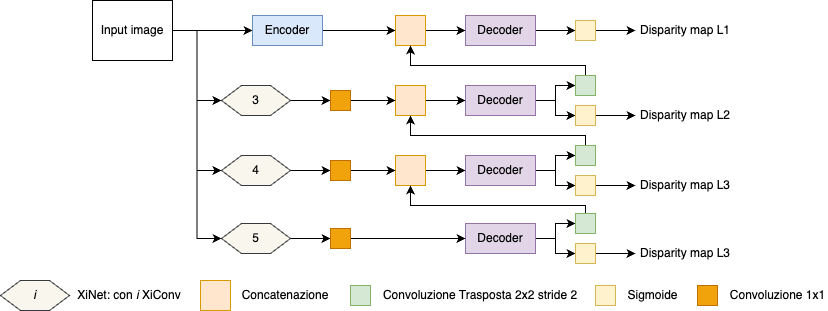

The diagram above was exported from draw.io. Its source (the exported page's mxGraphModel, read from the mxfile embedded in the PNG):
<mxGraphModel dx="1080" dy="621" grid="1" gridSize="10" guides="1" tooltips="1" connect="1" arrows="1" fold="1" page="1" pageScale="1" pageWidth="827" pageHeight="1169" math="0" shadow="0">
  <root>
    <mxCell id="0" />
    <mxCell id="1" parent="0" />
    <mxCell id="2" style="edgeStyle=orthogonalEdgeStyle;rounded=0;orthogonalLoop=1;jettySize=auto;html=1;exitX=1;exitY=0.5;exitDx=0;exitDy=0;entryX=0;entryY=0.5;entryDx=0;entryDy=0;" edge="1" source="3" target="30" parent="1">
      <mxGeometry relative="1" as="geometry" />
    </mxCell>
    <mxCell id="3" value="Decoder" style="rounded=0;whiteSpace=wrap;html=1;fillColor=#e1d5e7;strokeColor=#9673a6;" vertex="1" parent="1">
      <mxGeometry x="465" y="1525" width="70" height="30" as="geometry" />
    </mxCell>
    <mxCell id="4" style="edgeStyle=orthogonalEdgeStyle;rounded=0;orthogonalLoop=1;jettySize=auto;html=1;exitX=1;exitY=0.5;exitDx=0;exitDy=0;entryX=0;entryY=0.5;entryDx=0;entryDy=0;" edge="1" source="8" target="43" parent="1">
      <mxGeometry relative="1" as="geometry">
        <mxPoint x="221" y="1540" as="targetPoint" />
      </mxGeometry>
    </mxCell>
    <mxCell id="5" style="edgeStyle=orthogonalEdgeStyle;rounded=0;orthogonalLoop=1;jettySize=auto;html=1;exitX=1;exitY=0.5;exitDx=0;exitDy=0;entryX=0;entryY=0.5;entryDx=0;entryDy=0;" edge="1" source="8" target="35" parent="1">
      <mxGeometry relative="1" as="geometry" />
    </mxCell>
    <mxCell id="6" style="edgeStyle=orthogonalEdgeStyle;rounded=0;orthogonalLoop=1;jettySize=auto;html=1;exitX=1;exitY=0.5;exitDx=0;exitDy=0;entryX=0;entryY=0.5;entryDx=0;entryDy=0;" edge="1" source="8" target="39" parent="1">
      <mxGeometry relative="1" as="geometry" />
    </mxCell>
    <mxCell id="7" style="edgeStyle=orthogonalEdgeStyle;rounded=0;orthogonalLoop=1;jettySize=auto;html=1;exitX=1;exitY=0.5;exitDx=0;exitDy=0;entryX=0;entryY=0.5;entryDx=0;entryDy=0;" edge="1" source="8" target="53" parent="1">
      <mxGeometry relative="1" as="geometry" />
    </mxCell>
    <mxCell id="8" value="Input image" style="rounded=0;whiteSpace=wrap;html=1;" vertex="1" parent="1">
      <mxGeometry x="92" y="1510" width="80" height="60" as="geometry" />
    </mxCell>
    <mxCell id="9" style="edgeStyle=orthogonalEdgeStyle;rounded=0;orthogonalLoop=1;jettySize=auto;html=1;exitX=1;exitY=0.5;exitDx=0;exitDy=0;entryX=0;entryY=0.5;entryDx=0;entryDy=0;" edge="1" source="10" target="3" parent="1">
      <mxGeometry relative="1" as="geometry" />
    </mxCell>
    <mxCell id="10" value="" style="rounded=0;whiteSpace=wrap;html=1;fillColor=#ffe6cc;strokeColor=#d79b00;" vertex="1" parent="1">
      <mxGeometry x="395" y="1525" width="30" height="30" as="geometry" />
    </mxCell>
    <mxCell id="11" style="edgeStyle=orthogonalEdgeStyle;rounded=0;orthogonalLoop=1;jettySize=auto;html=1;exitX=1;exitY=0.5;exitDx=0;exitDy=0;entryX=0;entryY=0.5;entryDx=0;entryDy=0;" edge="1" source="13" target="28" parent="1">
      <mxGeometry relative="1" as="geometry" />
    </mxCell>
    <mxCell id="12" style="edgeStyle=orthogonalEdgeStyle;rounded=0;orthogonalLoop=1;jettySize=auto;html=1;exitX=1;exitY=0.5;exitDx=0;exitDy=0;entryX=0;entryY=0.5;entryDx=0;entryDy=0;" edge="1" source="13" target="26" parent="1">
      <mxGeometry relative="1" as="geometry" />
    </mxCell>
    <mxCell id="13" value="Decoder" style="rounded=0;whiteSpace=wrap;html=1;fillColor=#e1d5e7;strokeColor=#9673a6;" vertex="1" parent="1">
      <mxGeometry x="465" y="1595" width="70" height="30" as="geometry" />
    </mxCell>
    <mxCell id="14" style="edgeStyle=orthogonalEdgeStyle;rounded=0;orthogonalLoop=1;jettySize=auto;html=1;exitX=1;exitY=0.5;exitDx=0;exitDy=0;entryX=0;entryY=0.5;entryDx=0;entryDy=0;" edge="1" source="15" target="13" parent="1">
      <mxGeometry relative="1" as="geometry" />
    </mxCell>
    <mxCell id="15" value="" style="rounded=0;whiteSpace=wrap;html=1;fillColor=#ffe6cc;strokeColor=#d79b00;" vertex="1" parent="1">
      <mxGeometry x="395" y="1595" width="30" height="30" as="geometry" />
    </mxCell>
    <mxCell id="16" style="edgeStyle=orthogonalEdgeStyle;rounded=0;orthogonalLoop=1;jettySize=auto;html=1;exitX=1;exitY=0.5;exitDx=0;exitDy=0;entryX=0;entryY=0.5;entryDx=0;entryDy=0;" edge="1" source="18" target="24" parent="1">
      <mxGeometry relative="1" as="geometry" />
    </mxCell>
    <mxCell id="17" style="edgeStyle=orthogonalEdgeStyle;rounded=0;orthogonalLoop=1;jettySize=auto;html=1;exitX=1;exitY=0.5;exitDx=0;exitDy=0;entryX=0;entryY=0.5;entryDx=0;entryDy=0;" edge="1" source="18" target="22" parent="1">
      <mxGeometry relative="1" as="geometry" />
    </mxCell>
    <mxCell id="18" value="Decoder" style="rounded=0;whiteSpace=wrap;html=1;fillColor=#e1d5e7;strokeColor=#9673a6;" vertex="1" parent="1">
      <mxGeometry x="465" y="1665" width="70" height="30" as="geometry" />
    </mxCell>
    <mxCell id="19" style="edgeStyle=orthogonalEdgeStyle;rounded=0;orthogonalLoop=1;jettySize=auto;html=1;exitX=1;exitY=0.5;exitDx=0;exitDy=0;entryX=0;entryY=0.5;entryDx=0;entryDy=0;" edge="1" source="20" target="18" parent="1">
      <mxGeometry relative="1" as="geometry" />
    </mxCell>
    <mxCell id="20" value="" style="rounded=0;whiteSpace=wrap;html=1;fillColor=#ffe6cc;strokeColor=#d79b00;" vertex="1" parent="1">
      <mxGeometry x="395" y="1665" width="30" height="30" as="geometry" />
    </mxCell>
    <mxCell id="21" style="edgeStyle=orthogonalEdgeStyle;rounded=0;orthogonalLoop=1;jettySize=auto;html=1;exitX=0.5;exitY=0;exitDx=0;exitDy=0;entryX=0.5;entryY=1;entryDx=0;entryDy=0;" edge="1" source="22" target="15" parent="1">
      <mxGeometry relative="1" as="geometry">
        <Array as="points">
          <mxPoint x="585" y="1645" />
          <mxPoint x="410" y="1645" />
        </Array>
      </mxGeometry>
    </mxCell>
    <mxCell id="22" value="" style="whiteSpace=wrap;html=1;aspect=fixed;fillColor=#d5e8d4;strokeColor=#82b366;" vertex="1" parent="1">
      <mxGeometry x="575" y="1655" width="20" height="20" as="geometry" />
    </mxCell>
    <mxCell id="23" style="edgeStyle=orthogonalEdgeStyle;rounded=0;orthogonalLoop=1;jettySize=auto;html=1;exitX=1;exitY=0.5;exitDx=0;exitDy=0;entryX=0;entryY=0.5;entryDx=0;entryDy=0;" edge="1" source="24" target="33" parent="1">
      <mxGeometry relative="1" as="geometry" />
    </mxCell>
    <mxCell id="24" value="" style="whiteSpace=wrap;html=1;aspect=fixed;fillColor=#fff2cc;strokeColor=#d6b656;" vertex="1" parent="1">
      <mxGeometry x="575" y="1685" width="20" height="20" as="geometry" />
    </mxCell>
    <mxCell id="25" style="edgeStyle=orthogonalEdgeStyle;rounded=0;orthogonalLoop=1;jettySize=auto;html=1;exitX=0.5;exitY=0;exitDx=0;exitDy=0;entryX=0.5;entryY=1;entryDx=0;entryDy=0;" edge="1" source="26" target="10" parent="1">
      <mxGeometry relative="1" as="geometry">
        <Array as="points">
          <mxPoint x="585" y="1575" />
          <mxPoint x="410" y="1575" />
        </Array>
      </mxGeometry>
    </mxCell>
    <mxCell id="26" value="" style="whiteSpace=wrap;html=1;aspect=fixed;fillColor=#d5e8d4;strokeColor=#82b366;" vertex="1" parent="1">
      <mxGeometry x="575" y="1585" width="20" height="20" as="geometry" />
    </mxCell>
    <mxCell id="27" style="edgeStyle=orthogonalEdgeStyle;rounded=0;orthogonalLoop=1;jettySize=auto;html=1;exitX=1;exitY=0.5;exitDx=0;exitDy=0;entryX=0;entryY=0.5;entryDx=0;entryDy=0;" edge="1" source="28" target="32" parent="1">
      <mxGeometry relative="1" as="geometry" />
    </mxCell>
    <mxCell id="28" value="" style="whiteSpace=wrap;html=1;aspect=fixed;fillColor=#fff2cc;strokeColor=#d6b656;" vertex="1" parent="1">
      <mxGeometry x="575" y="1615" width="20" height="20" as="geometry" />
    </mxCell>
    <mxCell id="29" style="edgeStyle=orthogonalEdgeStyle;rounded=0;orthogonalLoop=1;jettySize=auto;html=1;exitX=1;exitY=0.5;exitDx=0;exitDy=0;entryX=0;entryY=0.5;entryDx=0;entryDy=0;" edge="1" source="30" target="31" parent="1">
      <mxGeometry relative="1" as="geometry" />
    </mxCell>
    <mxCell id="30" value="" style="whiteSpace=wrap;html=1;aspect=fixed;fillColor=#fff2cc;strokeColor=#d6b656;" vertex="1" parent="1">
      <mxGeometry x="575" y="1530" width="20" height="20" as="geometry" />
    </mxCell>
    <mxCell id="31" value="Disparity map L1" style="text;html=1;align=center;verticalAlign=middle;whiteSpace=wrap;rounded=0;" vertex="1" parent="1">
      <mxGeometry x="635" y="1525" width="100" height="30" as="geometry" />
    </mxCell>
    <mxCell id="32" value="Disparity map L2" style="text;html=1;align=center;verticalAlign=middle;whiteSpace=wrap;rounded=0;" vertex="1" parent="1">
      <mxGeometry x="635" y="1610" width="100" height="30" as="geometry" />
    </mxCell>
    <mxCell id="33" value="Disparity map L3" style="text;html=1;align=center;verticalAlign=middle;whiteSpace=wrap;rounded=0;" vertex="1" parent="1">
      <mxGeometry x="635" y="1680" width="100" height="30" as="geometry" />
    </mxCell>
    <mxCell id="34" style="edgeStyle=orthogonalEdgeStyle;rounded=0;orthogonalLoop=1;jettySize=auto;html=1;exitX=1;exitY=0.5;exitDx=0;exitDy=0;entryX=0;entryY=0.5;entryDx=0;entryDy=0;" edge="1" source="35" target="37" parent="1">
      <mxGeometry relative="1" as="geometry" />
    </mxCell>
    <mxCell id="35" value="3" style="shape=hexagon;perimeter=hexagonPerimeter2;whiteSpace=wrap;html=1;fixedSize=1;fillColor=#f9f7ed;strokeColor=#36393d;" vertex="1" parent="1">
      <mxGeometry x="221" y="1595" width="69" height="30" as="geometry" />
    </mxCell>
    <mxCell id="36" style="edgeStyle=orthogonalEdgeStyle;rounded=0;orthogonalLoop=1;jettySize=auto;html=1;exitX=1;exitY=0.5;exitDx=0;exitDy=0;entryX=0;entryY=0.5;entryDx=0;entryDy=0;" edge="1" source="37" target="15" parent="1">
      <mxGeometry relative="1" as="geometry" />
    </mxCell>
    <mxCell id="37" value="" style="whiteSpace=wrap;html=1;aspect=fixed;fillColor=#f0a30a;strokeColor=#BD7000;fontColor=#000000;" vertex="1" parent="1">
      <mxGeometry x="330" y="1600" width="20" height="20" as="geometry" />
    </mxCell>
    <mxCell id="38" style="edgeStyle=orthogonalEdgeStyle;rounded=0;orthogonalLoop=1;jettySize=auto;html=1;exitX=1;exitY=0.5;exitDx=0;exitDy=0;entryX=0;entryY=0.5;entryDx=0;entryDy=0;" edge="1" source="39" target="41" parent="1">
      <mxGeometry relative="1" as="geometry" />
    </mxCell>
    <mxCell id="39" value="4" style="shape=hexagon;perimeter=hexagonPerimeter2;whiteSpace=wrap;html=1;fixedSize=1;fillColor=#f9f7ed;strokeColor=#36393d;" vertex="1" parent="1">
      <mxGeometry x="221" y="1665" width="69" height="30" as="geometry" />
    </mxCell>
    <mxCell id="40" style="edgeStyle=orthogonalEdgeStyle;rounded=0;orthogonalLoop=1;jettySize=auto;html=1;exitX=1;exitY=0.5;exitDx=0;exitDy=0;entryX=0;entryY=0.5;entryDx=0;entryDy=0;" edge="1" source="41" target="20" parent="1">
      <mxGeometry relative="1" as="geometry" />
    </mxCell>
    <mxCell id="41" value="" style="whiteSpace=wrap;html=1;aspect=fixed;fillColor=#f0a30a;strokeColor=#BD7000;fontColor=#000000;" vertex="1" parent="1">
      <mxGeometry x="330" y="1670" width="20" height="20" as="geometry" />
    </mxCell>
    <mxCell id="42" style="edgeStyle=orthogonalEdgeStyle;rounded=0;orthogonalLoop=1;jettySize=auto;html=1;exitX=1;exitY=0.5;exitDx=0;exitDy=0;entryX=0;entryY=0.5;entryDx=0;entryDy=0;" edge="1" source="43" target="10" parent="1">
      <mxGeometry relative="1" as="geometry" />
    </mxCell>
    <mxCell id="43" value="Encoder" style="rounded=0;whiteSpace=wrap;html=1;fillColor=#dae8fc;strokeColor=#6c8ebf;" vertex="1" parent="1">
      <mxGeometry x="252" y="1525" width="70" height="30" as="geometry" />
    </mxCell>
    <mxCell id="44" style="edgeStyle=orthogonalEdgeStyle;rounded=0;orthogonalLoop=1;jettySize=auto;html=1;exitX=1;exitY=0.5;exitDx=0;exitDy=0;entryX=0;entryY=0.5;entryDx=0;entryDy=0;" edge="1" source="46" target="50" parent="1">
      <mxGeometry relative="1" as="geometry" />
    </mxCell>
    <mxCell id="45" style="edgeStyle=orthogonalEdgeStyle;rounded=0;orthogonalLoop=1;jettySize=auto;html=1;exitX=1;exitY=0.5;exitDx=0;exitDy=0;entryX=0;entryY=0.5;entryDx=0;entryDy=0;" edge="1" source="46" target="48" parent="1">
      <mxGeometry relative="1" as="geometry" />
    </mxCell>
    <mxCell id="46" value="Decoder" style="rounded=0;whiteSpace=wrap;html=1;fillColor=#e1d5e7;strokeColor=#9673a6;" vertex="1" parent="1">
      <mxGeometry x="465" y="1733" width="70" height="30" as="geometry" />
    </mxCell>
    <mxCell id="47" style="edgeStyle=orthogonalEdgeStyle;rounded=0;orthogonalLoop=1;jettySize=auto;html=1;exitX=0.5;exitY=0;exitDx=0;exitDy=0;entryX=0.5;entryY=1;entryDx=0;entryDy=0;" edge="1" source="48" target="20" parent="1">
      <mxGeometry relative="1" as="geometry">
        <Array as="points">
          <mxPoint x="585" y="1715" />
          <mxPoint x="410" y="1715" />
        </Array>
      </mxGeometry>
    </mxCell>
    <mxCell id="48" value="" style="whiteSpace=wrap;html=1;aspect=fixed;fillColor=#d5e8d4;strokeColor=#82b366;" vertex="1" parent="1">
      <mxGeometry x="575" y="1723" width="20" height="20" as="geometry" />
    </mxCell>
    <mxCell id="49" style="edgeStyle=orthogonalEdgeStyle;rounded=0;orthogonalLoop=1;jettySize=auto;html=1;exitX=1;exitY=0.5;exitDx=0;exitDy=0;entryX=0;entryY=0.5;entryDx=0;entryDy=0;" edge="1" source="50" target="51" parent="1">
      <mxGeometry relative="1" as="geometry" />
    </mxCell>
    <mxCell id="50" value="" style="whiteSpace=wrap;html=1;aspect=fixed;fillColor=#fff2cc;strokeColor=#d6b656;" vertex="1" parent="1">
      <mxGeometry x="575" y="1753" width="20" height="20" as="geometry" />
    </mxCell>
    <mxCell id="51" value="Disparity map L3" style="text;html=1;align=center;verticalAlign=middle;whiteSpace=wrap;rounded=0;" vertex="1" parent="1">
      <mxGeometry x="635" y="1748" width="100" height="30" as="geometry" />
    </mxCell>
    <mxCell id="52" style="edgeStyle=orthogonalEdgeStyle;rounded=0;orthogonalLoop=1;jettySize=auto;html=1;exitX=1;exitY=0.5;exitDx=0;exitDy=0;entryX=0;entryY=0.5;entryDx=0;entryDy=0;" edge="1" source="53" target="55" parent="1">
      <mxGeometry relative="1" as="geometry" />
    </mxCell>
    <mxCell id="53" value="5" style="shape=hexagon;perimeter=hexagonPerimeter2;whiteSpace=wrap;html=1;fixedSize=1;fillColor=#f9f7ed;strokeColor=#36393d;" vertex="1" parent="1">
      <mxGeometry x="221" y="1733" width="69" height="30" as="geometry" />
    </mxCell>
    <mxCell id="54" style="edgeStyle=orthogonalEdgeStyle;rounded=0;orthogonalLoop=1;jettySize=auto;html=1;exitX=1;exitY=0.5;exitDx=0;exitDy=0;entryX=0;entryY=0.5;entryDx=0;entryDy=0;" edge="1" source="55" target="46" parent="1">
      <mxGeometry relative="1" as="geometry" />
    </mxCell>
    <mxCell id="55" value="" style="whiteSpace=wrap;html=1;aspect=fixed;fillColor=#f0a30a;strokeColor=#BD7000;fontColor=#000000;" vertex="1" parent="1">
      <mxGeometry x="330" y="1738" width="20" height="20" as="geometry" />
    </mxCell>
    <mxCell id="56" value="" style="rounded=0;whiteSpace=wrap;html=1;fillColor=#ffe6cc;strokeColor=#d79b00;" vertex="1" parent="1">
      <mxGeometry x="200" y="1790" width="30" height="30" as="geometry" />
    </mxCell>
    <mxCell id="57" value="" style="whiteSpace=wrap;html=1;aspect=fixed;fillColor=#d5e8d4;strokeColor=#82b366;" vertex="1" parent="1">
      <mxGeometry x="350" y="1795" width="20" height="20" as="geometry" />
    </mxCell>
    <mxCell id="58" value="" style="whiteSpace=wrap;html=1;aspect=fixed;fillColor=#fff2cc;strokeColor=#d6b656;" vertex="1" parent="1">
      <mxGeometry x="595" y="1795" width="20" height="20" as="geometry" />
    </mxCell>
    <mxCell id="59" value="Convoluzione Trasposta 2x2 stride 2" style="text;html=1;align=center;verticalAlign=middle;whiteSpace=wrap;rounded=0;" vertex="1" parent="1">
      <mxGeometry x="380" y="1790" width="200" height="30" as="geometry" />
    </mxCell>
    <mxCell id="60" value="Sigmoide" style="text;html=1;align=center;verticalAlign=middle;whiteSpace=wrap;rounded=0;" vertex="1" parent="1">
      <mxGeometry x="625" y="1790" width="55" height="30" as="geometry" />
    </mxCell>
    <mxCell id="61" value="Concatenazione" style="text;html=1;align=center;verticalAlign=middle;whiteSpace=wrap;rounded=0;" vertex="1" parent="1">
      <mxGeometry x="240" y="1790" width="90" height="30" as="geometry" />
    </mxCell>
    <mxCell id="62" value="&lt;i&gt;i&lt;/i&gt;" style="shape=hexagon;perimeter=hexagonPerimeter2;whiteSpace=wrap;html=1;fixedSize=1;fillColor=#f9f7ed;strokeColor=#36393d;" vertex="1" parent="1">
      <mxGeometry y="1790" width="69" height="30" as="geometry" />
    </mxCell>
    <mxCell id="63" value="XiNet: con &lt;i&gt;i&lt;/i&gt; XiConv" style="text;html=1;align=center;verticalAlign=middle;whiteSpace=wrap;rounded=0;" vertex="1" parent="1">
      <mxGeometry x="69" y="1790" width="120" height="30" as="geometry" />
    </mxCell>
    <mxCell id="64" value="" style="whiteSpace=wrap;html=1;aspect=fixed;fillColor=#f0a30a;strokeColor=#BD7000;fontColor=#000000;" vertex="1" parent="1">
      <mxGeometry x="697" y="1795" width="20" height="20" as="geometry" />
    </mxCell>
    <mxCell id="65" value="Convoluzione 1x1" style="text;html=1;align=center;verticalAlign=middle;whiteSpace=wrap;rounded=0;" vertex="1" parent="1">
      <mxGeometry x="727" y="1790" width="100.5" height="30" as="geometry" />
    </mxCell>
  </root>
</mxGraphModel>